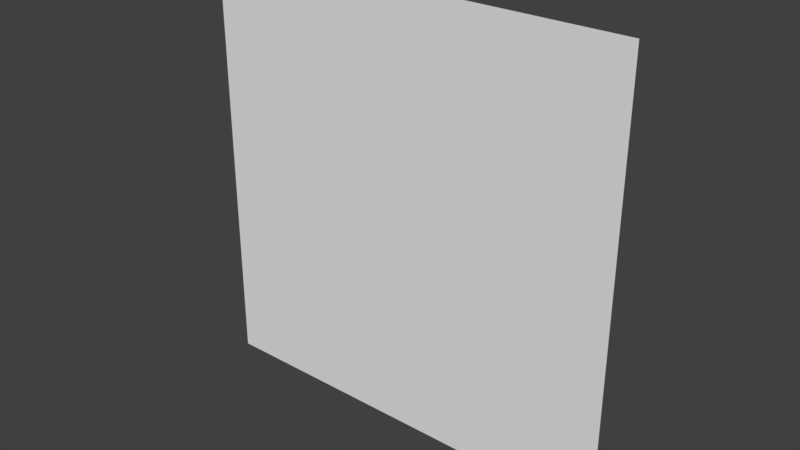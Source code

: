 # Source: Food.blend  (saved by Blender 2.78.0; exported with 4.5.12 LTS)
import bpy
from mathutils import Matrix  # noqa: F401  (used for matrix-valued properties, if any)

bpy.ops.wm.read_factory_settings(use_empty=True)
scene = bpy.context.scene
scene.name = 'Scene'

# ---- collections
col_collection_1 = bpy.data.collections.new('Collection 1'); scene.collection.children.link(col_collection_1)

# ---- world
world_world = bpy.data.worlds.new('World'); scene.world = world_world
world_world.color = (0.05088, 0.05088, 0.05088)
world_world.use_sun_shadow = False
world_world.sun_shadow_jitter_overblur = 0.0
world_world.cycles.sampling_method = 'MANUAL'

# ---- meshes
me_plane = bpy.data.meshes.new('Plane')
me_plane.from_pydata([(-0.5, 0.0, 1.0), (0.5, 0.0, 1.0), (-0.5, 0.0, 0.0), (0.5, 0.0, 0.0)], [], [(0, 1, 3, 2)])
me_plane.use_remesh_preserve_volume = False
me_plane.use_remesh_preserve_attributes = False
me_plane.use_mirror_vertex_groups = False
me_plane.update()

# ---- objects
ob_plane = bpy.data.objects.new('Plane', me_plane)

# ---- transforms, parenting, visibility, modifiers, constraints
ob_plane.location = (0.0, 0.0, 0.0)
ob_plane.lineart.crease_threshold = 0.0

# ---- collection membership
col_collection_1.objects.link(ob_plane)

# ---- scene / render settings (as saved in the file)
scene.frame_start = 1; scene.frame_end = 250; scene.frame_set(1)
scene.render.engine = 'BLENDER_EEVEE_NEXT'
scene.render.resolution_percentage = 50
scene.render.dither_intensity = 0.0
scene.cycles.use_denoising = False
scene.cycles.samples = 128
scene.cycles.sampling_pattern = 'TABULATED_SOBOL'
scene.cycles.light_sampling_threshold = 0.0
scene.cycles.use_adaptive_sampling = False
scene.cycles.use_light_tree = False
scene.cycles.blur_glossy = 0.0
scene.cycles.sample_clamp_indirect = 0.0
scene.view_settings.view_transform = 'Standard'
bpy.context.view_layer.update()

# ---- added for rendering (the .blend has no active camera and no usable light): camera, sun
cam_auto = bpy.data.cameras.new('AutoCamera')
cam_auto.lens = 50.0
cam_auto.sensor_width = 36.0
cam_auto.clip_end = 1000.0
ob_auto_camera = bpy.data.objects.new('AutoCamera', cam_auto)
scene.collection.objects.link(ob_auto_camera)
ob_auto_camera.location = (1.30847, -1.57016, 1.54677)
ob_auto_camera.rotation_euler = (1.09748, -7.21219e-08, 0.694738)
scene.camera = ob_auto_camera
light_auto_sun = bpy.data.lights.new('AutoSun', 'SUN')
light_auto_sun.energy = 3.0
light_auto_sun.angle = 0.0523599
ob_auto_sun = bpy.data.objects.new('AutoSun', light_auto_sun)
scene.collection.objects.link(ob_auto_sun)
ob_auto_sun.rotation_euler = (0.872665, 0.174533, 0.523599)
bpy.context.view_layer.update()
